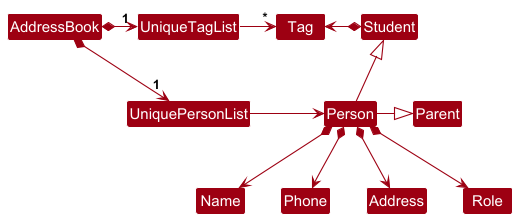

The diagram above was rendered by PlantUML. Its source (embedded in the PNG):
@startuml
!include style.puml
skinparam arrowThickness 1.1
skinparam arrowColor MODEL_COLOR
skinparam classBackgroundColor MODEL_COLOR

AddressBook *-right-> "1" UniquePersonList
AddressBook *-right-> "1" UniqueTagList
UniqueTagList -[hidden]down- UniquePersonList
UniqueTagList -[hidden]down- UniquePersonList

UniqueTagList -right-> "*" Tag
UniquePersonList -right-> Person

Parent <|--left-- Person
Student <|-down- Person

Person *--> Name
Person *--> Phone
Person *--> Address
Person *--> Role

Student *-left-> Tag
@enduml